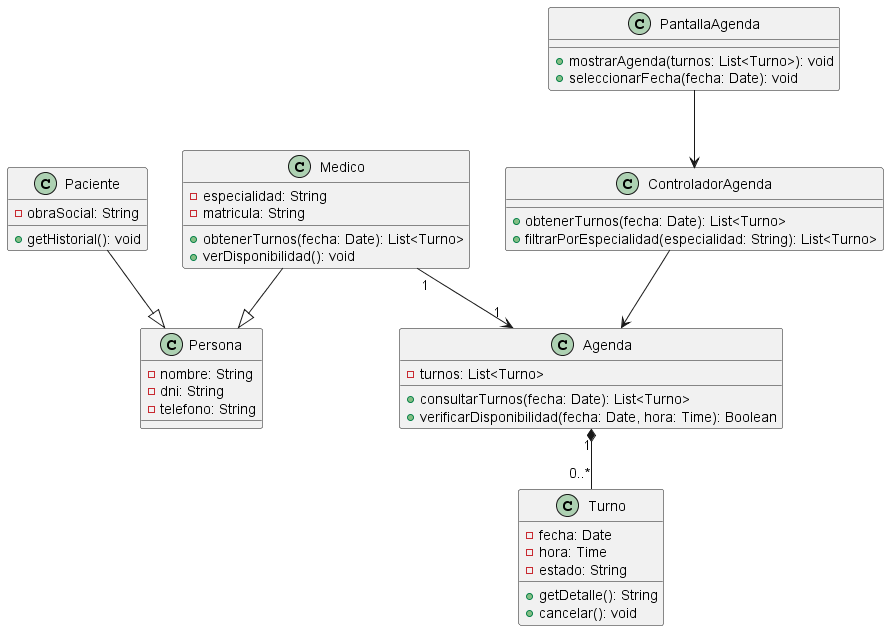

The diagram above was rendered by PlantUML. Its source (embedded in the PNG):
@startuml
class Persona {
  - nombre: String
  - dni: String
  - telefono: String
}

class Medico {
  - especialidad: String
  - matricula: String
  + obtenerTurnos(fecha: Date): List<Turno>
  + verDisponibilidad(): void
}

class Paciente {
  - obraSocial: String
  + getHistorial(): void
}

class PantallaAgenda {
  + mostrarAgenda(turnos: List<Turno>): void
  + seleccionarFecha(fecha: Date): void
}

class ControladorAgenda {
  + obtenerTurnos(fecha: Date): List<Turno>
  + filtrarPorEspecialidad(especialidad: String): List<Turno>
}

class Agenda {
  - turnos: List<Turno>
  + consultarTurnos(fecha: Date): List<Turno>
  + verificarDisponibilidad(fecha: Date, hora: Time): Boolean
}

class Turno {
  - fecha: Date
  - hora: Time
  - estado: String
  + getDetalle(): String
  + cancelar(): void
}

Medico --|> Persona
Paciente --|> Persona
Medico "1" --> "1" Agenda
Agenda "1" *-- "0..*" Turno
PantallaAgenda --> ControladorAgenda
ControladorAgenda --> Agenda
@enduml